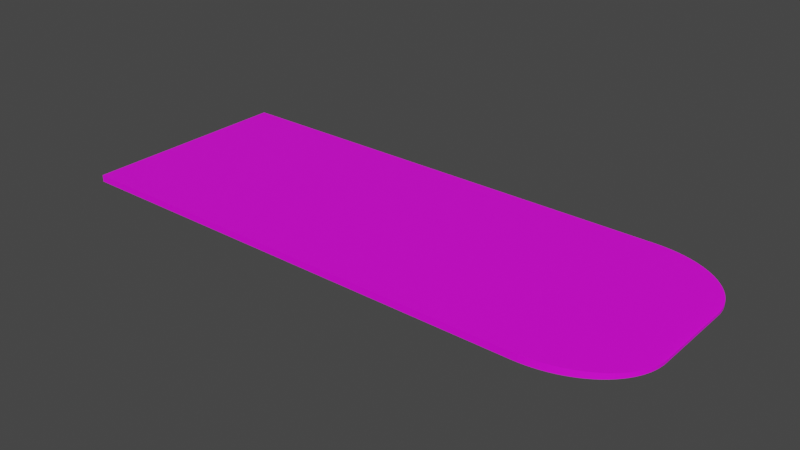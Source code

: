 # Source: Blanket.blend  (saved by Blender 2.92.15; exported with 4.5.12 LTS)
import bpy
from mathutils import Matrix  # noqa: F401  (used for matrix-valued properties, if any)

bpy.ops.wm.read_factory_settings(use_empty=True)
scene = bpy.context.scene
scene.name = 'Scene'

# ---- collections
col_collection = bpy.data.collections.new('Collection'); scene.collection.children.link(col_collection)

# ---- images (referenced by path relative to the original .blend; pixels are not part of the script)
import os
ASSET_DIR = os.environ.get("B2B_ASSET_DIR", "")  # directory of the original .blend (textures are referenced by path, not embedded)
HERE = os.path.dirname(os.path.abspath(__file__))  # packed textures are extracted next to this script under _unpacked/

def load_image(name, relpath, width, height, colorspace="sRGB"):
    """Load a texture the original file referenced (path relative to the .blend, or extracted next to this script)."""
    p = next((c for c in (os.path.join(HERE, relpath), os.path.join(ASSET_DIR, relpath)) if relpath and os.path.exists(c)), "")
    if p:
        img = bpy.data.images.load(p, check_existing=True)
        img.name = name
    else:  # same state as the original file: an image datablock whose file is absent (Cycles renders it pink)
        img = bpy.data.images.new(name, width, height)
        img.source = "FILE"
        img.filepath = "//" + (relpath or name)
    img.colorspace_settings.name = colorspace
    return img
img_low_poly_palete_png = load_image('Low Poly Palete.png', 'Low Poly Palete.png', 1024, 1024, 'sRGB')

# ---- materials (node trees are filled in below, after node groups)
mat_material_001 = bpy.data.materials.new('Material.001')
mat_material_001.use_transparent_shadow = False

# ---- material node trees
mat_material_001.use_nodes = True; mat_material_001.node_tree.nodes.clear()
_N = mat_material_001.node_tree.nodes; _L = mat_material_001.node_tree.links
n0 = _N.new('ShaderNodeBsdfPrincipled'); n0.name = 'Principled BSDF'; n0.location = (10, 300)
n0.distribution = 'GGX'
n0.subsurface_method = 'BURLEY'
n0.inputs[3].default_value = 1.45
n0.inputs[27].default_value = (0.0, 0.0, 0.0, 1.0)
n0.inputs[28].default_value = 1.0
n1 = _N.new('ShaderNodeOutputMaterial'); n1.name = 'Material Output'; n1.location = (300, 300)
n2 = _N.new('ShaderNodeTexImage'); n2.name = 'Image Texture'; n2.location = (-315, 30)
n2.image = img_low_poly_palete_png
_L.new(n0.outputs[0], n1.inputs[0])
_L.new(n2.outputs[0], n0.inputs[0])
n1.is_active_output = True

# ---- world
world_world = bpy.data.worlds.new('World'); scene.world = world_world
world_world.use_nodes = True; world_world.node_tree.nodes.clear()
_N = world_world.node_tree.nodes; _L = world_world.node_tree.links
n0 = _N.new('ShaderNodeOutputWorld'); n0.name = 'World Output'; n0.location = (300, 300)
n1 = _N.new('ShaderNodeBackground'); n1.name = 'Background'; n1.location = (10, 300)
n1.inputs[0].default_value = (0.05088, 0.05088, 0.05088, 1.0)
_L.new(n1.outputs[0], n0.inputs[0])
n0.is_active_output = True
world_world.color = (0.05088, 0.05088, 0.05088)
world_world.use_sun_shadow = False
world_world.sun_shadow_jitter_overblur = 0.0

# ---- meshes
me_cube_001 = bpy.data.meshes.new('Cube.001')
me_cube_001.from_pydata([(-1.0, -1.0, -1.0), (-1.0, -1.0, 1.0), (-1.0, 1.0, -1.0), (-1.0, 1.0, 1.0), (-2.868, 1.0, 1.0), (-2.868, -1.0, 1.0), (-2.868, -1.0, -1.0), (-2.868, 1.0, -1.0), (1.0, -0.385, -0.385), (0.385, -1.0, -1.0), (0.9987, -0.4252, -0.4252), (0.9947, -0.4652, -0.4652), (0.9882, -0.5049, -0.5049), (0.979, -0.5441, -0.5441), (0.9674, -0.5827, -0.5827), (0.9532, -0.6203, -0.6203), (0.9366, -0.657, -0.657), (0.9176, -0.6925, -0.6925), (0.8963, -0.7267, -0.7267), (0.8729, -0.7594, -0.7594), (0.8474, -0.7905, -0.7905), (0.8199, -0.8199, -0.8199), (0.7905, -0.8474, -0.8474), (0.7594, -0.8729, -0.8729), (0.7267, -0.8963, -0.8963), (0.6925, -0.9176, -0.9176), (0.657, -0.9366, -0.9366), (0.6203, -0.9532, -0.9532), (0.5827, -0.9674, -0.9674), (0.5441, -0.979, -0.979), (0.5049, -0.9882, -0.9882), (0.4652, -0.9947, -0.9947), (0.4252, -0.9987, -0.9987), (0.385, -1.0, 1.0), (1.0, -0.385, 0.385), (0.4252, -0.9987, 0.9987), (0.4652, -0.9947, 0.9947), (0.5049, -0.9882, 0.9882), (0.5441, -0.979, 0.979), (0.5827, -0.9674, 0.9674), (0.6203, -0.9532, 0.9532), (0.657, -0.9366, 0.9366), (0.6925, -0.9176, 0.9176), (0.7267, -0.8963, 0.8963), (0.7594, -0.8729, 0.8729), (0.7905, -0.8474, 0.8474), (0.8199, -0.8199, 0.8199), (0.8474, -0.7905, 0.7905), (0.8729, -0.7594, 0.7594), (0.8963, -0.7267, 0.7267), (0.9176, -0.6925, 0.6925), (0.9366, -0.657, 0.657), (0.9532, -0.6203, 0.6203), (0.9674, -0.5827, 0.5827), (0.979, -0.5441, 0.5441), (0.9882, -0.5049, 0.5049), (0.9947, -0.4652, 0.4652), (0.9987, -0.4252, 0.4252), (1.0, 0.385, -0.385), (0.385, 1.0, -1.0), (0.9987, 0.4252, -0.4252), (0.9947, 0.4652, -0.4652), (0.9882, 0.5049, -0.5049), (0.979, 0.5441, -0.5441), (0.9674, 0.5827, -0.5827), (0.9532, 0.6203, -0.6203), (0.9366, 0.657, -0.657), (0.9176, 0.6925, -0.6925), (0.8963, 0.7267, -0.7267), (0.8729, 0.7594, -0.7594), (0.8474, 0.7905, -0.7905), (0.8199, 0.8199, -0.8199), (0.7905, 0.8474, -0.8474), (0.7594, 0.8729, -0.8729), (0.7267, 0.8963, -0.8963), (0.6925, 0.9176, -0.9176), (0.657, 0.9366, -0.9366), (0.6203, 0.9532, -0.9532), (0.5827, 0.9674, -0.9674), (0.5441, 0.979, -0.979), (0.5049, 0.9882, -0.9882), (0.4652, 0.9947, -0.9947), (0.4252, 0.9987, -0.9987), (1.0, 0.385, 0.385), (0.385, 1.0, 1.0), (0.9987, 0.4252, 0.4252), (0.9947, 0.4652, 0.4652), (0.9882, 0.5049, 0.5049), (0.979, 0.5441, 0.5441), (0.9674, 0.5827, 0.5827), (0.9532, 0.6203, 0.6203), (0.9366, 0.657, 0.657), (0.9176, 0.6925, 0.6925), (0.8963, 0.7267, 0.7267), (0.8729, 0.7594, 0.7594), (0.8474, 0.7905, 0.7905), (0.8199, 0.8199, 0.8199), (0.7905, 0.8474, 0.8474), (0.7594, 0.8729, 0.8729), (0.7267, 0.8963, 0.8963), (0.6925, 0.9176, 0.9176), (0.657, 0.9366, 0.9366), (0.6203, 0.9532, 0.9532), (0.5827, 0.9674, 0.9674), (0.5441, 0.979, 0.979), (0.5049, 0.9882, 0.9882), (0.4652, 0.9947, 0.9947), (0.4252, 0.9987, 0.9987)], [], [(3, 2, 7, 4), (6, 5, 4, 7), (9, 33, 1, 0), (84, 3, 1, 33), (58, 83, 34, 8), (2, 3, 84, 59), (83, 58, 60, 85), (85, 60, 61, 86), (86, 61, 62, 87), (87, 62, 63, 88), (88, 63, 64, 89), (89, 64, 65, 90), (90, 65, 66, 91), (91, 66, 67, 92), (92, 67, 68, 93), (93, 68, 69, 94), (94, 69, 70, 95), (95, 70, 71, 96), (96, 71, 72, 97), (97, 72, 73, 98), (98, 73, 74, 99), (99, 74, 75, 100), (100, 75, 76, 101), (101, 76, 77, 102), (102, 77, 78, 103), (103, 78, 79, 104), (104, 79, 80, 105), (105, 80, 81, 106), (106, 81, 82, 107), (107, 82, 59, 84), (9, 59, 82, 32), (32, 82, 81, 31), (31, 81, 80, 30), (30, 80, 79, 29), (29, 79, 78, 28), (28, 78, 77, 27), (27, 77, 76, 26), (26, 76, 75, 25), (25, 75, 74, 24), (24, 74, 73, 23), (23, 73, 72, 22), (22, 72, 71, 21), (21, 71, 70, 20), (20, 70, 69, 19), (19, 69, 68, 18), (18, 68, 67, 17), (17, 67, 66, 16), (16, 66, 65, 15), (15, 65, 64, 14), (14, 64, 63, 13), (13, 63, 62, 12), (12, 62, 61, 11), (11, 61, 60, 10), (10, 60, 58, 8), (84, 33, 35, 107), (107, 35, 36, 106), (106, 36, 37, 105), (105, 37, 38, 104), (104, 38, 39, 103), (103, 39, 40, 102), (102, 40, 41, 101), (101, 41, 42, 100), (100, 42, 43, 99), (99, 43, 44, 98), (98, 44, 45, 97), (97, 45, 46, 96), (96, 46, 47, 95), (95, 47, 48, 94), (94, 48, 49, 93), (93, 49, 50, 92), (92, 50, 51, 91), (91, 51, 52, 90), (90, 52, 53, 89), (89, 53, 54, 88), (88, 54, 55, 87), (87, 55, 56, 86), (86, 56, 57, 85), (85, 57, 34, 83), (33, 9, 32, 35), (35, 32, 31, 36), (36, 31, 30, 37), (37, 30, 29, 38), (38, 29, 28, 39), (39, 28, 27, 40), (40, 27, 26, 41), (41, 26, 25, 42), (42, 25, 24, 43), (43, 24, 23, 44), (44, 23, 22, 45), (45, 22, 21, 46), (46, 21, 20, 47), (47, 20, 19, 48), (48, 19, 18, 49), (49, 18, 17, 50), (50, 17, 16, 51), (51, 16, 15, 52), (52, 15, 14, 53), (53, 14, 13, 54), (54, 13, 12, 55), (55, 12, 11, 56), (56, 11, 10, 57), (57, 10, 8, 34), (2, 59, 9, 0), (0, 1, 5, 6), (1, 3, 4, 5), (2, 0, 6, 7)])
_uv = me_cube_001.uv_layers.new(name='UVMap')
_uv.uv.foreach_set('vector', [0.4747, 0.7197, 0.4747, 0.7197, 0.4747, 0.7197, 0.4747, 0.7197, 0.4766, 0.7199, 0.4766, 0.7199, 0.4766, 0.7199, 0.4766, 0.7199, 0.4747, 0.7197, 0.4747, 0.7197, 0.4747, 0.7197, 0.4747, 0.7197, 0.4766, 0.7199, 0.4766, 0.7199, 0.4766, 0.7199, 0.4766, 0.7199, 0.4766, 0.7199, 0.4766, 0.7199, 0.4766, 0.7199, 0.4766, 0.7199, 0.4747, 0.7197, 0.4747, 0.7197, 0.4747, 0.7197, 0.4747, 0.7197, 0.4747, 0.7197, 0.4747, 0.7197, 0.4747, 0.7197, 0.4747, 0.7197, 0.4747, 0.7197, 0.4747, 0.7197, 0.4747, 0.7197, 0.4747, 0.7197, 0.4747, 0.7197, 0.4747, 0.7197, 0.4747, 0.7197, 0.4747, 0.7197, 0.4747, 0.7197, 0.4747, 0.7197, 0.4747, 0.7197, 0.4747, 0.7197, 0.4747, 0.7197, 0.4747, 0.7197, 0.4747, 0.7197, 0.4747, 0.7197, 0.4747, 0.7197, 0.4747, 0.7197, 0.4747, 0.7197, 0.4747, 0.7197, 0.4747, 0.7197, 0.4747, 0.7197, 0.4747, 0.7197, 0.4747, 0.7197, 0.4747, 0.7197, 0.4747, 0.7197, 0.4747, 0.7197, 0.4747, 0.7197, 0.4747, 0.7197, 0.4747, 0.7197, 0.4747, 0.7197, 0.4747, 0.7197, 0.4747, 0.7197, 0.4747, 0.7197, 0.4747, 0.7197, 0.4747, 0.7197, 0.4747, 0.7197, 0.4747, 0.7197, 0.4747, 0.7197, 0.4747, 0.7197, 0.4747, 0.7197, 0.4747, 0.7197, 0.4747, 0.7197, 0.4747, 0.7197, 0.4747, 0.7197, 0.4747, 0.7197, 0.4747, 0.7197, 0.4747, 0.7197, 0.4747, 0.7197, 0.4747, 0.7197, 0.4747, 0.7197, 0.4747, 0.7197, 0.4747, 0.7197, 0.4747, 0.7197, 0.4747, 0.7197, 0.4747, 0.7197, 0.4747, 0.7197, 0.4747, 0.7197, 0.4747, 0.7197, 0.4747, 0.7197, 0.4747, 0.7197, 0.4747, 0.7197, 0.4747, 0.7197, 0.4747, 0.7197, 0.4747, 0.7197, 0.4747, 0.7197, 0.4747, 0.7197, 0.4747, 0.7197, 0.4747, 0.7197, 0.4747, 0.7197, 0.4747, 0.7197, 0.4747, 0.7197, 0.4747, 0.7197, 0.4747, 0.7197, 0.4747, 0.7197, 0.4747, 0.7197, 0.4747, 0.7197, 0.4747, 0.7197, 0.4747, 0.7197, 0.4747, 0.7197, 0.4747, 0.7197, 0.4747, 0.7197, 0.4747, 0.7197, 0.4747, 0.7197, 0.4747, 0.7197, 0.4747, 0.7197, 0.4747, 0.7197, 0.4747, 0.7197, 0.4747, 0.7197, 0.4747, 0.7197, 0.4747, 0.7197, 0.4747, 0.7197, 0.4766, 0.7199, 0.4766, 0.7199, 0.4766, 0.7199, 0.4766, 0.7199, 0.4766, 0.7199, 0.4766, 0.7199, 0.4766, 0.7199, 0.4766, 0.7199, 0.4766, 0.7199, 0.4766, 0.7199, 0.4766, 0.7199, 0.4766, 0.7199, 0.4766, 0.7199, 0.4766, 0.7199, 0.4766, 0.7199, 0.4766, 0.7199, 0.4766, 0.7199, 0.4766, 0.7199, 0.4766, 0.7199, 0.4766, 0.7199, 0.4766, 0.7199, 0.4766, 0.7201, 0.4766, 0.7201, 0.4766, 0.7199, 0.4766, 0.7199, 0.4766, 0.7199, 0.4766, 0.7199, 0.4766, 0.7199, 0.4766, 0.7199, 0.4766, 0.7199, 0.4766, 0.7199, 0.4766, 0.7199, 0.4766, 0.7199, 0.4766, 0.7201, 0.4766, 0.7201, 0.4766, 0.7199, 0.4766, 0.7199, 0.4766, 0.7199, 0.4766, 0.7199, 0.4766, 0.7199, 0.4766, 0.7199, 0.4766, 0.7199, 0.4766, 0.7199, 0.4766, 0.7199, 0.4766, 0.7199, 0.4766, 0.7199, 0.4766, 0.7199, 0.4766, 0.7199, 0.4766, 0.7199, 0.4766, 0.7199, 0.4766, 0.7199, 0.4766, 0.7199, 0.4766, 0.7199, 0.4766, 0.7199, 0.4766, 0.7199, 0.4766, 0.7199, 0.4766, 0.7199, 0.4766, 0.7199, 0.4766, 0.7199, 0.4766, 0.7199, 0.4766, 0.7199, 0.4766, 0.7199, 0.4766, 0.7199, 0.4766, 0.7199, 0.4766, 0.7199, 0.4766, 0.7199, 0.4766, 0.7199, 0.4766, 0.7199, 0.4766, 0.7199, 0.4766, 0.7199, 0.4766, 0.7199, 0.4766, 0.7199, 0.4766, 0.7199, 0.4766, 0.7199, 0.4766, 0.7199, 0.4766, 0.7199, 0.4766, 0.7199, 0.4766, 0.7199, 0.4766, 0.7199, 0.4766, 0.7199, 0.4766, 0.7199, 0.4766, 0.7199, 0.4766, 0.7199, 0.4766, 0.7199, 0.4766, 0.7199, 0.4766, 0.7199, 0.4766, 0.7199, 0.4766, 0.7199, 0.4766, 0.7199, 0.4766, 0.7199, 0.4766, 0.7199, 0.4766, 0.7199, 0.4766, 0.7199, 0.4766, 0.7199, 0.4766, 0.7199, 0.4766, 0.7199, 0.4766, 0.7199, 0.4766, 0.7199, 0.4766, 0.7199, 0.4766, 0.7199, 0.4766, 0.7199, 0.4766, 0.7199, 0.4766, 0.7199, 0.4766, 0.7199, 0.4766, 0.7199, 0.4766, 0.7199, 0.4766, 0.7199, 0.4766, 0.7199, 0.4766, 0.7199, 0.4766, 0.7199, 0.4766, 0.7199, 0.4766, 0.7199, 0.4766, 0.7199, 0.4766, 0.7199, 0.4766, 0.7199, 0.4766, 0.7199, 0.4766, 0.7199, 0.4766, 0.7199, 0.4766, 0.7199, 0.4766, 0.7199, 0.4766, 0.7199, 0.4766, 0.7199, 0.4766, 0.7199, 0.4766, 0.7199, 0.4766, 0.7199, 0.4766, 0.7199, 0.4766, 0.7199, 0.4766, 0.7199, 0.4766, 0.7199, 0.4766, 0.7199, 0.4766, 0.7199, 0.4766, 0.7199, 0.4766, 0.7199, 0.4766, 0.7199, 0.4766, 0.7199, 0.4766, 0.7199, 0.4766, 0.7199, 0.4766, 0.7199, 0.4766, 0.7199, 0.4766, 0.7199, 0.4766, 0.7199, 0.4766, 0.7199, 0.4766, 0.7199, 0.4766, 0.7199, 0.4766, 0.7199, 0.4766, 0.7199, 0.4766, 0.7199, 0.4766, 0.7199, 0.4766, 0.7199, 0.4766, 0.7199, 0.4766, 0.7199, 0.4766, 0.7199, 0.4766, 0.7199, 0.4766, 0.7199, 0.4766, 0.7199, 0.4766, 0.7199, 0.4766, 0.7199, 0.4766, 0.7199, 0.4766, 0.7199, 0.4766, 0.7199, 0.4766, 0.7199, 0.4766, 0.7199, 0.4766, 0.7199, 0.4766, 0.7199, 0.4766, 0.7199, 0.4766, 0.7199, 0.4766, 0.7199, 0.4766, 0.7199, 0.4766, 0.7199, 0.4766, 0.7199, 0.4766, 0.7199, 0.4766, 0.7199, 0.4766, 0.7199, 0.4766, 0.7199, 0.4766, 0.7199, 0.4766, 0.7199, 0.4766, 0.7199, 0.4766, 0.7199, 0.4766, 0.7199, 0.4766, 0.7199, 0.4766, 0.7199, 0.4766, 0.7199, 0.4766, 0.7199, 0.4766, 0.7199, 0.4766, 0.7199, 0.4766, 0.7199, 0.4766, 0.7199, 0.4766, 0.7199, 0.4766, 0.7199, 0.4766, 0.7199, 0.4766, 0.7199, 0.4766, 0.7199, 0.4747, 0.7197, 0.4747, 0.7197, 0.4747, 0.7197, 0.4747, 0.7197, 0.4747, 0.7197, 0.4747, 0.7197, 0.4747, 0.7197, 0.4747, 0.7197, 0.4747, 0.7197, 0.4747, 0.7197, 0.4747, 0.7197, 0.4747, 0.7197, 0.4747, 0.7197, 0.4747, 0.7197, 0.4747, 0.7197, 0.4747, 0.7197, 0.4747, 0.7197, 0.4747, 0.7197, 0.4747, 0.7197, 0.4747, 0.7197, 0.4747, 0.7197, 0.4747, 0.7197, 0.4747, 0.7197, 0.4747, 0.7197, 0.4747, 0.7197, 0.4747, 0.7197, 0.4747, 0.7197, 0.4747, 0.7197, 0.4747, 0.7197, 0.4747, 0.7197, 0.4747, 0.7197, 0.4747, 0.7197, 0.4747, 0.7197, 0.4747, 0.7197, 0.4747, 0.7197, 0.4747, 0.7197, 0.4747, 0.7197, 0.4747, 0.7197, 0.4747, 0.7197, 0.4747, 0.7197, 0.4747, 0.7197, 0.4747, 0.7197, 0.4747, 0.7197, 0.4747, 0.7197, 0.4747, 0.7197, 0.4747, 0.7197, 0.4747, 0.7197, 0.4747, 0.7197, 0.4747, 0.7197, 0.4747, 0.7197, 0.4747, 0.7197, 0.4747, 0.7197, 0.4747, 0.7197, 0.4747, 0.7197, 0.4747, 0.7197, 0.4747, 0.7197, 0.4747, 0.7197, 0.4747, 0.7197, 0.4747, 0.7197, 0.4747, 0.7197, 0.4747, 0.7197, 0.4747, 0.7197, 0.4747, 0.7197, 0.4747, 0.7197, 0.4747, 0.7197, 0.4747, 0.7197, 0.4747, 0.7197, 0.4747, 0.7197, 0.4747, 0.7197, 0.4747, 0.7197, 0.4747, 0.7197, 0.4747, 0.7197, 0.4747, 0.7197, 0.4747, 0.7197, 0.4747, 0.7197, 0.4747, 0.7197, 0.4747, 0.7197, 0.4747, 0.7197, 0.4747, 0.7197, 0.4747, 0.7197, 0.4747, 0.7197, 0.4747, 0.7197, 0.4747, 0.7197, 0.4747, 0.7197, 0.4747, 0.7197, 0.4747, 0.7197, 0.4747, 0.7197, 0.4747, 0.7197, 0.4747, 0.7197, 0.4747, 0.7197, 0.4747, 0.7197, 0.4747, 0.7197, 0.4747, 0.7197, 0.4747, 0.7197, 0.4747, 0.7197, 0.4747, 0.7197, 0.4766, 0.7199, 0.4766, 0.7199, 0.4766, 0.7199, 0.4766, 0.7199, 0.4747, 0.7197, 0.4747, 0.7197, 0.4747, 0.7197, 0.4747, 0.7197, 0.4766, 0.7199, 0.4766, 0.7199, 0.4766, 0.7199, 0.4766, 0.7199, 0.4766, 0.7199, 0.4766, 0.7199, 0.4766, 0.7199, 0.4766, 0.7199])
me_cube_001.materials.append(mat_material_001)
me_cube_001.use_remesh_fix_poles = True
me_cube_001.use_remesh_preserve_attributes = False
me_cube_001.use_mirror_vertex_groups = False
me_cube_001.update()

# ---- objects
ob_cube = bpy.data.objects.new('Cube', me_cube_001)

# ---- transforms, parenting, visibility, modifiers, constraints
ob_cube.location = (3.769, -1.965, 0.002674)
ob_cube.scale = (2.851, 2.092, 0.06561)
ob_cube.lineart.crease_threshold = 0.0

# ---- collection membership
col_collection.objects.link(ob_cube)

# ---- scene / render settings (as saved in the file)
scene.frame_start = 1; scene.frame_end = 250; scene.frame_set(1)
scene.render.engine = 'BLENDER_EEVEE_NEXT'
scene.cycles.use_denoising = False
scene.cycles.samples = 128
scene.cycles.sampling_pattern = 'TABULATED_SOBOL'
scene.cycles.use_adaptive_sampling = False
scene.cycles.use_light_tree = False
scene.view_settings.view_transform = 'Filmic'
bpy.context.view_layer.update()

# ---- added for rendering (the .blend has no active camera and no usable light): camera, sun
cam_auto = bpy.data.cameras.new('AutoCamera')
cam_auto.lens = 50.0
cam_auto.sensor_width = 36.0
cam_auto.clip_end = 1000.0
ob_auto_camera = bpy.data.objects.new('AutoCamera', cam_auto)
scene.collection.objects.link(ob_auto_camera)
ob_auto_camera.location = (12.0199, -15.0616, 8.73351)
ob_auto_camera.rotation_euler = (1.09748, -7.21219e-08, 0.694738)
scene.camera = ob_auto_camera
light_auto_sun = bpy.data.lights.new('AutoSun', 'SUN')
light_auto_sun.energy = 3.0
light_auto_sun.angle = 0.0523599
ob_auto_sun = bpy.data.objects.new('AutoSun', light_auto_sun)
scene.collection.objects.link(ob_auto_sun)
ob_auto_sun.rotation_euler = (0.872665, 0.174533, 0.523599)
bpy.context.view_layer.update()
